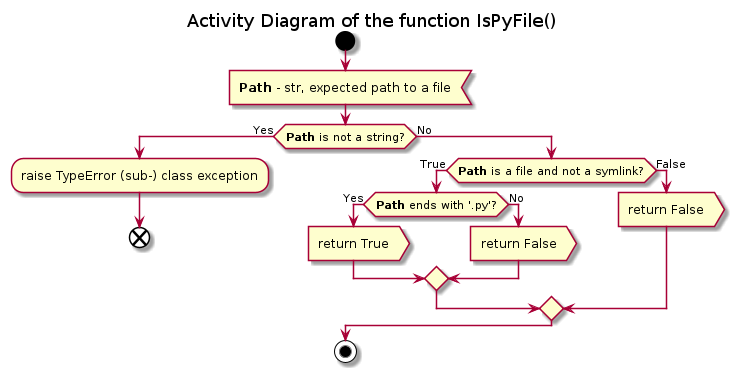

The diagram above was rendered by PlantUML. Its source (embedded in the PNG):
@startuml check_if_source_file

title Activity Diagram of the function IsPyFile()

start

:<b>Path</b> - str, expected path to a file<

if (<b>Path</b> is not a string?) then (Yes)
    :raise TypeError (sub-) class exception;
    
    end
else (No)
    if (<b>Path</b> is a file and not a symlink?) then (True)
        if (<b>Path</b> ends with '.py'?) then (Yes)
            :return True>
        else (No)
            :return False>
        endif
    else (False)
        :return False>
    endif
endif

stop

@enduml